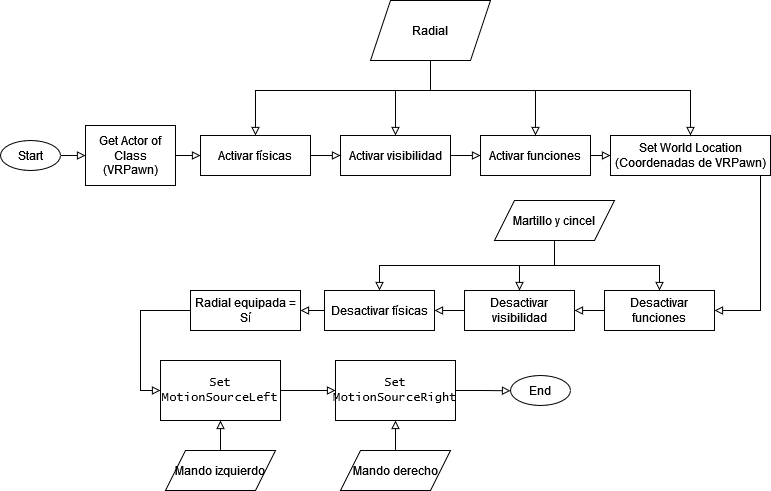

The diagram above was exported from draw.io. Its source (the exported page's mxGraphModel, read from the mxfile embedded in the PNG):
<mxGraphModel dx="1185" dy="1796" grid="1" gridSize="10" guides="1" tooltips="1" connect="1" arrows="1" fold="1" page="1" pageScale="1" pageWidth="827" pageHeight="1169" math="0" shadow="0">
  <root>
    <mxCell id="WIyWlLk6GJQsqaUBKTNV-0" />
    <mxCell id="WIyWlLk6GJQsqaUBKTNV-1" parent="WIyWlLk6GJQsqaUBKTNV-0" />
    <mxCell id="urnJNWQZOulIQmZwoFSz-28" style="edgeStyle=orthogonalEdgeStyle;rounded=0;orthogonalLoop=1;jettySize=auto;html=1;exitX=1;exitY=0.5;exitDx=0;exitDy=0;entryX=0;entryY=0.5;entryDx=0;entryDy=0;endArrow=block;endFill=0;" edge="1" parent="WIyWlLk6GJQsqaUBKTNV-1" source="6ivtJ6yAWTrYx4j0q6Xe-0" target="urnJNWQZOulIQmZwoFSz-25">
      <mxGeometry relative="1" as="geometry" />
    </mxCell>
    <mxCell id="6ivtJ6yAWTrYx4j0q6Xe-0" value="Get Actor of Class (VRPawn)" style="rounded=0;whiteSpace=wrap;html=1;" parent="WIyWlLk6GJQsqaUBKTNV-1" vertex="1">
      <mxGeometry x="175" y="95" width="90" height="60" as="geometry" />
    </mxCell>
    <mxCell id="6ivtJ6yAWTrYx4j0q6Xe-4" style="edgeStyle=orthogonalEdgeStyle;rounded=0;orthogonalLoop=1;jettySize=auto;html=1;exitX=1;exitY=0.5;exitDx=0;exitDy=0;entryX=0;entryY=0.5;entryDx=0;entryDy=0;endArrow=block;endFill=0;" parent="WIyWlLk6GJQsqaUBKTNV-1" source="6ivtJ6yAWTrYx4j0q6Xe-3" target="6ivtJ6yAWTrYx4j0q6Xe-0" edge="1">
      <mxGeometry relative="1" as="geometry" />
    </mxCell>
    <mxCell id="6ivtJ6yAWTrYx4j0q6Xe-3" value="Start" style="ellipse;whiteSpace=wrap;html=1;" parent="WIyWlLk6GJQsqaUBKTNV-1" vertex="1">
      <mxGeometry x="90" y="110" width="60" height="30" as="geometry" />
    </mxCell>
    <mxCell id="urnJNWQZOulIQmZwoFSz-39" style="edgeStyle=orthogonalEdgeStyle;rounded=0;orthogonalLoop=1;jettySize=auto;html=1;exitX=1;exitY=0.5;exitDx=0;exitDy=0;entryX=0;entryY=0.5;entryDx=0;entryDy=0;endArrow=block;endFill=0;" edge="1" parent="WIyWlLk6GJQsqaUBKTNV-1" source="6ivtJ6yAWTrYx4j0q6Xe-9" target="6ivtJ6yAWTrYx4j0q6Xe-11">
      <mxGeometry relative="1" as="geometry" />
    </mxCell>
    <mxCell id="6ivtJ6yAWTrYx4j0q6Xe-9" value="Set MotionSourceLeft" style="rounded=0;whiteSpace=wrap;html=1;fontFamily=Lucida Console;" parent="WIyWlLk6GJQsqaUBKTNV-1" vertex="1">
      <mxGeometry x="250" y="330" width="120" height="60" as="geometry" />
    </mxCell>
    <mxCell id="urnJNWQZOulIQmZwoFSz-42" style="edgeStyle=orthogonalEdgeStyle;rounded=0;orthogonalLoop=1;jettySize=auto;html=1;exitX=1;exitY=0.5;exitDx=0;exitDy=0;endArrow=block;endFill=0;" edge="1" parent="WIyWlLk6GJQsqaUBKTNV-1" source="6ivtJ6yAWTrYx4j0q6Xe-11">
      <mxGeometry relative="1" as="geometry">
        <mxPoint x="600" y="360.2758620689656" as="targetPoint" />
      </mxGeometry>
    </mxCell>
    <mxCell id="6ivtJ6yAWTrYx4j0q6Xe-11" value="Set MotionSourceRight" style="rounded=0;whiteSpace=wrap;html=1;fontFamily=Lucida Console;" parent="WIyWlLk6GJQsqaUBKTNV-1" vertex="1">
      <mxGeometry x="425" y="330" width="120" height="60" as="geometry" />
    </mxCell>
    <mxCell id="urnJNWQZOulIQmZwoFSz-40" style="edgeStyle=orthogonalEdgeStyle;rounded=0;orthogonalLoop=1;jettySize=auto;html=1;exitX=0.5;exitY=0;exitDx=0;exitDy=0;entryX=0.5;entryY=1;entryDx=0;entryDy=0;endArrow=block;endFill=0;" edge="1" parent="WIyWlLk6GJQsqaUBKTNV-1" source="6ivtJ6yAWTrYx4j0q6Xe-16" target="6ivtJ6yAWTrYx4j0q6Xe-9">
      <mxGeometry relative="1" as="geometry" />
    </mxCell>
    <mxCell id="6ivtJ6yAWTrYx4j0q6Xe-16" value="Mando izquierdo" style="shape=parallelogram;perimeter=parallelogramPerimeter;whiteSpace=wrap;html=1;fixedSize=1;fontFamily=Helvetica;" parent="WIyWlLk6GJQsqaUBKTNV-1" vertex="1">
      <mxGeometry x="255" y="420" width="110" height="40" as="geometry" />
    </mxCell>
    <mxCell id="urnJNWQZOulIQmZwoFSz-41" style="edgeStyle=orthogonalEdgeStyle;rounded=0;orthogonalLoop=1;jettySize=auto;html=1;exitX=0.5;exitY=0;exitDx=0;exitDy=0;entryX=0.5;entryY=1;entryDx=0;entryDy=0;endArrow=block;endFill=0;" edge="1" parent="WIyWlLk6GJQsqaUBKTNV-1" source="6ivtJ6yAWTrYx4j0q6Xe-17" target="6ivtJ6yAWTrYx4j0q6Xe-11">
      <mxGeometry relative="1" as="geometry" />
    </mxCell>
    <mxCell id="6ivtJ6yAWTrYx4j0q6Xe-17" value="&lt;div&gt;Mando derecho&lt;/div&gt;" style="shape=parallelogram;perimeter=parallelogramPerimeter;whiteSpace=wrap;html=1;fixedSize=1;fontFamily=Helvetica;" parent="WIyWlLk6GJQsqaUBKTNV-1" vertex="1">
      <mxGeometry x="430" y="420" width="110" height="40" as="geometry" />
    </mxCell>
    <mxCell id="urnJNWQZOulIQmZwoFSz-6" style="edgeStyle=orthogonalEdgeStyle;rounded=0;orthogonalLoop=1;jettySize=auto;html=1;exitX=1;exitY=0.5;exitDx=0;exitDy=0;entryX=0;entryY=0.5;entryDx=0;entryDy=0;endArrow=block;endFill=0;" edge="1" parent="WIyWlLk6GJQsqaUBKTNV-1" source="urnJNWQZOulIQmZwoFSz-2" target="urnJNWQZOulIQmZwoFSz-4">
      <mxGeometry relative="1" as="geometry" />
    </mxCell>
    <mxCell id="urnJNWQZOulIQmZwoFSz-2" value="Activar visibilidad" style="rounded=0;whiteSpace=wrap;html=1;" vertex="1" parent="WIyWlLk6GJQsqaUBKTNV-1">
      <mxGeometry x="430" y="105" width="110" height="40" as="geometry" />
    </mxCell>
    <mxCell id="urnJNWQZOulIQmZwoFSz-8" style="edgeStyle=orthogonalEdgeStyle;rounded=0;orthogonalLoop=1;jettySize=auto;html=1;exitX=1;exitY=0.5;exitDx=0;exitDy=0;entryX=0;entryY=0.5;entryDx=0;entryDy=0;endArrow=block;endFill=0;" edge="1" parent="WIyWlLk6GJQsqaUBKTNV-1" source="urnJNWQZOulIQmZwoFSz-4" target="urnJNWQZOulIQmZwoFSz-7">
      <mxGeometry relative="1" as="geometry" />
    </mxCell>
    <mxCell id="urnJNWQZOulIQmZwoFSz-4" value="Activar funciones" style="rounded=0;whiteSpace=wrap;html=1;" vertex="1" parent="WIyWlLk6GJQsqaUBKTNV-1">
      <mxGeometry x="570" y="105" width="110" height="40" as="geometry" />
    </mxCell>
    <mxCell id="urnJNWQZOulIQmZwoFSz-20" style="edgeStyle=orthogonalEdgeStyle;rounded=0;orthogonalLoop=1;jettySize=auto;html=1;exitX=0.5;exitY=1;exitDx=0;exitDy=0;entryX=1;entryY=0.5;entryDx=0;entryDy=0;endArrow=block;endFill=0;" edge="1" parent="WIyWlLk6GJQsqaUBKTNV-1" source="urnJNWQZOulIQmZwoFSz-7" target="urnJNWQZOulIQmZwoFSz-19">
      <mxGeometry relative="1" as="geometry">
        <Array as="points">
          <mxPoint x="850" y="145" />
          <mxPoint x="850" y="280" />
        </Array>
      </mxGeometry>
    </mxCell>
    <mxCell id="urnJNWQZOulIQmZwoFSz-7" value="Set World Location (Coordenadas de VRPawn)" style="rounded=0;whiteSpace=wrap;html=1;" vertex="1" parent="WIyWlLk6GJQsqaUBKTNV-1">
      <mxGeometry x="700" y="105" width="160" height="40" as="geometry" />
    </mxCell>
    <mxCell id="urnJNWQZOulIQmZwoFSz-11" style="edgeStyle=orthogonalEdgeStyle;rounded=0;orthogonalLoop=1;jettySize=auto;html=1;exitX=0.5;exitY=1;exitDx=0;exitDy=0;entryX=0.5;entryY=0;entryDx=0;entryDy=0;endArrow=block;endFill=0;" edge="1" parent="WIyWlLk6GJQsqaUBKTNV-1" source="urnJNWQZOulIQmZwoFSz-9" target="urnJNWQZOulIQmZwoFSz-2">
      <mxGeometry relative="1" as="geometry">
        <Array as="points">
          <mxPoint x="520" y="60" />
          <mxPoint x="485" y="60" />
        </Array>
      </mxGeometry>
    </mxCell>
    <mxCell id="urnJNWQZOulIQmZwoFSz-12" style="edgeStyle=orthogonalEdgeStyle;rounded=0;orthogonalLoop=1;jettySize=auto;html=1;exitX=0.5;exitY=1;exitDx=0;exitDy=0;entryX=0.5;entryY=0;entryDx=0;entryDy=0;endArrow=block;endFill=0;" edge="1" parent="WIyWlLk6GJQsqaUBKTNV-1" source="urnJNWQZOulIQmZwoFSz-9" target="urnJNWQZOulIQmZwoFSz-4">
      <mxGeometry relative="1" as="geometry">
        <Array as="points">
          <mxPoint x="520" y="60" />
          <mxPoint x="625" y="60" />
        </Array>
      </mxGeometry>
    </mxCell>
    <mxCell id="urnJNWQZOulIQmZwoFSz-13" style="edgeStyle=orthogonalEdgeStyle;rounded=0;orthogonalLoop=1;jettySize=auto;html=1;exitX=0.5;exitY=1;exitDx=0;exitDy=0;entryX=0.5;entryY=0;entryDx=0;entryDy=0;endArrow=block;endFill=0;" edge="1" parent="WIyWlLk6GJQsqaUBKTNV-1" source="urnJNWQZOulIQmZwoFSz-9" target="urnJNWQZOulIQmZwoFSz-7">
      <mxGeometry relative="1" as="geometry">
        <Array as="points">
          <mxPoint x="520" y="60" />
          <mxPoint x="780" y="60" />
        </Array>
      </mxGeometry>
    </mxCell>
    <mxCell id="urnJNWQZOulIQmZwoFSz-26" style="edgeStyle=orthogonalEdgeStyle;rounded=0;orthogonalLoop=1;jettySize=auto;html=1;exitX=0.5;exitY=1;exitDx=0;exitDy=0;entryX=0.5;entryY=0;entryDx=0;entryDy=0;endArrow=block;endFill=0;" edge="1" parent="WIyWlLk6GJQsqaUBKTNV-1" source="urnJNWQZOulIQmZwoFSz-9" target="urnJNWQZOulIQmZwoFSz-25">
      <mxGeometry relative="1" as="geometry">
        <Array as="points">
          <mxPoint x="520" y="60" />
          <mxPoint x="345" y="60" />
        </Array>
      </mxGeometry>
    </mxCell>
    <mxCell id="urnJNWQZOulIQmZwoFSz-9" value="Radial" style="shape=parallelogram;perimeter=parallelogramPerimeter;whiteSpace=wrap;html=1;fixedSize=1;" vertex="1" parent="WIyWlLk6GJQsqaUBKTNV-1">
      <mxGeometry x="460" y="-30" width="120" height="60" as="geometry" />
    </mxCell>
    <mxCell id="urnJNWQZOulIQmZwoFSz-30" style="edgeStyle=orthogonalEdgeStyle;rounded=0;orthogonalLoop=1;jettySize=auto;html=1;exitX=0;exitY=0.5;exitDx=0;exitDy=0;entryX=1;entryY=0.5;entryDx=0;entryDy=0;endArrow=block;endFill=0;" edge="1" parent="WIyWlLk6GJQsqaUBKTNV-1" source="urnJNWQZOulIQmZwoFSz-18" target="urnJNWQZOulIQmZwoFSz-29">
      <mxGeometry relative="1" as="geometry" />
    </mxCell>
    <mxCell id="urnJNWQZOulIQmZwoFSz-18" value="Desactivar visibilidad" style="rounded=0;whiteSpace=wrap;html=1;" vertex="1" parent="WIyWlLk6GJQsqaUBKTNV-1">
      <mxGeometry x="554" y="260" width="110" height="40" as="geometry" />
    </mxCell>
    <mxCell id="urnJNWQZOulIQmZwoFSz-21" style="edgeStyle=orthogonalEdgeStyle;rounded=0;orthogonalLoop=1;jettySize=auto;html=1;exitX=0;exitY=0.5;exitDx=0;exitDy=0;entryX=1;entryY=0.5;entryDx=0;entryDy=0;endArrow=block;endFill=0;" edge="1" parent="WIyWlLk6GJQsqaUBKTNV-1" source="urnJNWQZOulIQmZwoFSz-19" target="urnJNWQZOulIQmZwoFSz-18">
      <mxGeometry relative="1" as="geometry" />
    </mxCell>
    <mxCell id="urnJNWQZOulIQmZwoFSz-19" value="Desactivar funciones" style="rounded=0;whiteSpace=wrap;html=1;" vertex="1" parent="WIyWlLk6GJQsqaUBKTNV-1">
      <mxGeometry x="694" y="260" width="110" height="40" as="geometry" />
    </mxCell>
    <mxCell id="urnJNWQZOulIQmZwoFSz-27" style="edgeStyle=orthogonalEdgeStyle;rounded=0;orthogonalLoop=1;jettySize=auto;html=1;exitX=1;exitY=0.5;exitDx=0;exitDy=0;entryX=0;entryY=0.5;entryDx=0;entryDy=0;endArrow=block;endFill=0;" edge="1" parent="WIyWlLk6GJQsqaUBKTNV-1" source="urnJNWQZOulIQmZwoFSz-25" target="urnJNWQZOulIQmZwoFSz-2">
      <mxGeometry relative="1" as="geometry" />
    </mxCell>
    <mxCell id="urnJNWQZOulIQmZwoFSz-25" value="Activar físicas" style="rounded=0;whiteSpace=wrap;html=1;" vertex="1" parent="WIyWlLk6GJQsqaUBKTNV-1">
      <mxGeometry x="290" y="105" width="110" height="40" as="geometry" />
    </mxCell>
    <mxCell id="urnJNWQZOulIQmZwoFSz-47" style="edgeStyle=orthogonalEdgeStyle;rounded=0;orthogonalLoop=1;jettySize=auto;html=1;exitX=0;exitY=0.5;exitDx=0;exitDy=0;entryX=1;entryY=0.5;entryDx=0;entryDy=0;endArrow=block;endFill=0;" edge="1" parent="WIyWlLk6GJQsqaUBKTNV-1" source="urnJNWQZOulIQmZwoFSz-29" target="urnJNWQZOulIQmZwoFSz-46">
      <mxGeometry relative="1" as="geometry" />
    </mxCell>
    <mxCell id="urnJNWQZOulIQmZwoFSz-29" value="Desactivar físicas" style="rounded=0;whiteSpace=wrap;html=1;" vertex="1" parent="WIyWlLk6GJQsqaUBKTNV-1">
      <mxGeometry x="414" y="260" width="110" height="40" as="geometry" />
    </mxCell>
    <mxCell id="urnJNWQZOulIQmZwoFSz-32" style="edgeStyle=orthogonalEdgeStyle;rounded=0;orthogonalLoop=1;jettySize=auto;html=1;exitX=0.5;exitY=1;exitDx=0;exitDy=0;entryX=0.5;entryY=0;entryDx=0;entryDy=0;endArrow=block;endFill=0;" edge="1" parent="WIyWlLk6GJQsqaUBKTNV-1" source="urnJNWQZOulIQmZwoFSz-31" target="urnJNWQZOulIQmZwoFSz-29">
      <mxGeometry relative="1" as="geometry" />
    </mxCell>
    <mxCell id="urnJNWQZOulIQmZwoFSz-33" style="edgeStyle=orthogonalEdgeStyle;rounded=0;orthogonalLoop=1;jettySize=auto;html=1;exitX=0.5;exitY=1;exitDx=0;exitDy=0;entryX=0.5;entryY=0;entryDx=0;entryDy=0;endArrow=block;endFill=0;" edge="1" parent="WIyWlLk6GJQsqaUBKTNV-1" source="urnJNWQZOulIQmZwoFSz-31" target="urnJNWQZOulIQmZwoFSz-18">
      <mxGeometry relative="1" as="geometry" />
    </mxCell>
    <mxCell id="urnJNWQZOulIQmZwoFSz-34" style="edgeStyle=orthogonalEdgeStyle;rounded=0;orthogonalLoop=1;jettySize=auto;html=1;exitX=0.5;exitY=1;exitDx=0;exitDy=0;entryX=0.5;entryY=0;entryDx=0;entryDy=0;endArrow=block;endFill=0;" edge="1" parent="WIyWlLk6GJQsqaUBKTNV-1" source="urnJNWQZOulIQmZwoFSz-31" target="urnJNWQZOulIQmZwoFSz-19">
      <mxGeometry relative="1" as="geometry" />
    </mxCell>
    <mxCell id="urnJNWQZOulIQmZwoFSz-31" value="Martillo y cincel" style="shape=parallelogram;perimeter=parallelogramPerimeter;whiteSpace=wrap;html=1;fixedSize=1;" vertex="1" parent="WIyWlLk6GJQsqaUBKTNV-1">
      <mxGeometry x="584" y="170" width="120" height="40" as="geometry" />
    </mxCell>
    <mxCell id="urnJNWQZOulIQmZwoFSz-36" value="End" style="ellipse;whiteSpace=wrap;html=1;" vertex="1" parent="WIyWlLk6GJQsqaUBKTNV-1">
      <mxGeometry x="600" y="345" width="60" height="30" as="geometry" />
    </mxCell>
    <mxCell id="urnJNWQZOulIQmZwoFSz-49" style="edgeStyle=orthogonalEdgeStyle;rounded=0;orthogonalLoop=1;jettySize=auto;html=1;exitX=0;exitY=0.5;exitDx=0;exitDy=0;entryX=0;entryY=0.5;entryDx=0;entryDy=0;endArrow=block;endFill=0;" edge="1" parent="WIyWlLk6GJQsqaUBKTNV-1" source="urnJNWQZOulIQmZwoFSz-46" target="6ivtJ6yAWTrYx4j0q6Xe-9">
      <mxGeometry relative="1" as="geometry" />
    </mxCell>
    <mxCell id="urnJNWQZOulIQmZwoFSz-46" value="Radial equipada = Sí" style="rounded=0;whiteSpace=wrap;html=1;" vertex="1" parent="WIyWlLk6GJQsqaUBKTNV-1">
      <mxGeometry x="280" y="260" width="110" height="40" as="geometry" />
    </mxCell>
  </root>
</mxGraphModel>